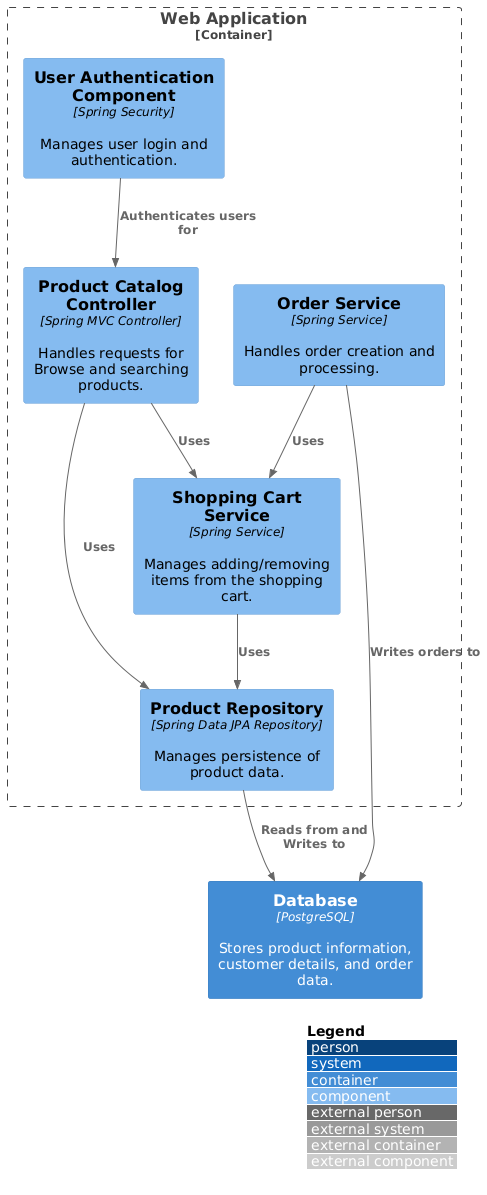

The diagram above was rendered by PlantUML. Its source (embedded in the PNG):
@startuml
!include <C4/C4_Component>

LAYOUT_WITH_LEGEND()

Container_Boundary(web_application, "Web Application") {
   Component(product_catalog_controller, "Product Catalog Controller", "Spring MVC Controller", "Handles requests for Browse and searching products.")
   Component(product_repository, "Product Repository", "Spring Data JPA Repository", "Manages persistence of product data.")
   Component(shopping_cart_service, "Shopping Cart Service", "Spring Service", "Manages adding/removing items from the shopping cart.")
   Component(order_service, "Order Service", "Spring Service", "Handles order creation and processing.")
   Component(user_authentication_component, "User Authentication Component", "Spring Security", "Manages user login and authentication.")

   Rel(product_catalog_controller, product_repository, "Uses")
   Rel(product_catalog_controller, shopping_cart_service, "Uses")
   Rel(shopping_cart_service, product_repository, "Uses")
   Rel(order_service, shopping_cart_service, "Uses")
   Rel(user_authentication_component, product_catalog_controller, "Authenticates users for")
}

Container(database, "Database", "PostgreSQL", "Stores product information, customer details, and order data.")

Rel(product_repository, database, "Reads from and Writes to")
Rel(order_service, database, "Writes orders to")

@enduml